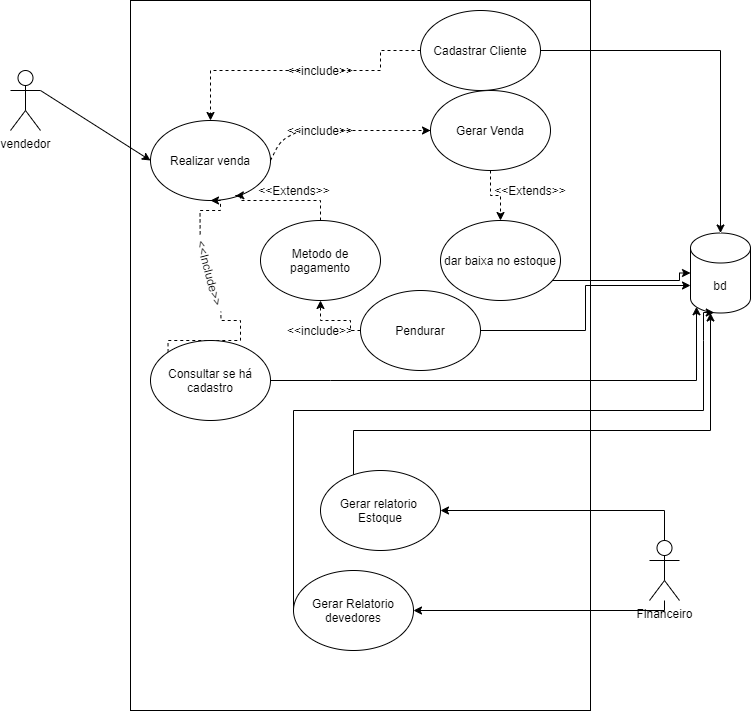

The diagram above was exported from draw.io. Its source (the exported page's mxGraphModel, read from the mxfile embedded in the PNG):
<mxGraphModel dx="2313" dy="2267" grid="1" gridSize="10" guides="1" tooltips="1" connect="1" arrows="1" fold="1" page="1" pageScale="1" pageWidth="827" pageHeight="1169" math="0" shadow="0">
  <root>
    <mxCell id="0" />
    <mxCell id="1" parent="0" />
    <mxCell id="uCO61I7Kqta0Dm2Uan-q-1" value="vendedor" style="shape=umlActor;verticalLabelPosition=bottom;verticalAlign=top;html=1;outlineConnect=0;" vertex="1" parent="1">
      <mxGeometry x="70" y="30" width="30" height="60" as="geometry" />
    </mxCell>
    <mxCell id="uCO61I7Kqta0Dm2Uan-q-3" value="" style="rounded=0;whiteSpace=wrap;html=1;" vertex="1" parent="1">
      <mxGeometry x="190" y="-40" width="460" height="710" as="geometry" />
    </mxCell>
    <mxCell id="uCO61I7Kqta0Dm2Uan-q-4" value="Realizar venda" style="ellipse;whiteSpace=wrap;html=1;" vertex="1" parent="1">
      <mxGeometry x="210" y="80" width="120" height="80" as="geometry" />
    </mxCell>
    <mxCell id="uCO61I7Kqta0Dm2Uan-q-7" value="" style="endArrow=classic;html=1;exitX=1;exitY=0.3333333333333333;exitDx=0;exitDy=0;exitPerimeter=0;entryX=0;entryY=0.5;entryDx=0;entryDy=0;" edge="1" parent="1" source="uCO61I7Kqta0Dm2Uan-q-1" target="uCO61I7Kqta0Dm2Uan-q-4">
      <mxGeometry width="50" height="50" relative="1" as="geometry">
        <mxPoint x="390" y="240" as="sourcePoint" />
        <mxPoint x="440" y="190" as="targetPoint" />
      </mxGeometry>
    </mxCell>
    <mxCell id="uCO61I7Kqta0Dm2Uan-q-29" style="edgeStyle=orthogonalEdgeStyle;rounded=0;orthogonalLoop=1;jettySize=auto;html=1;entryX=0.5;entryY=0;entryDx=0;entryDy=0;dashed=1;" edge="1" parent="1" source="uCO61I7Kqta0Dm2Uan-q-8" target="uCO61I7Kqta0Dm2Uan-q-28">
      <mxGeometry relative="1" as="geometry" />
    </mxCell>
    <mxCell id="uCO61I7Kqta0Dm2Uan-q-8" value="Gerar Venda" style="ellipse;whiteSpace=wrap;html=1;" vertex="1" parent="1">
      <mxGeometry x="490" y="50" width="120" height="80" as="geometry" />
    </mxCell>
    <mxCell id="uCO61I7Kqta0Dm2Uan-q-41" style="edgeStyle=orthogonalEdgeStyle;rounded=0;orthogonalLoop=1;jettySize=auto;html=1;entryX=0;entryY=0.5;entryDx=0;entryDy=0;dashed=1;endArrow=classic;endFill=1;exitX=1;exitY=0.5;exitDx=0;exitDy=0;" edge="1" parent="1" source="uCO61I7Kqta0Dm2Uan-q-13" target="uCO61I7Kqta0Dm2Uan-q-8">
      <mxGeometry relative="1" as="geometry">
        <Array as="points">
          <mxPoint x="490" y="90" />
        </Array>
      </mxGeometry>
    </mxCell>
    <mxCell id="uCO61I7Kqta0Dm2Uan-q-13" value="&amp;lt;&amp;lt;include&amp;gt;&amp;gt;" style="text;html=1;strokeColor=none;fillColor=none;align=center;verticalAlign=middle;whiteSpace=wrap;rounded=0;" vertex="1" parent="1">
      <mxGeometry x="360" y="80" width="40" height="20" as="geometry" />
    </mxCell>
    <mxCell id="uCO61I7Kqta0Dm2Uan-q-17" value="" style="endArrow=none;dashed=1;html=1;exitX=1;exitY=0.5;exitDx=0;exitDy=0;entryX=0;entryY=0.5;entryDx=0;entryDy=0;" edge="1" parent="1" source="uCO61I7Kqta0Dm2Uan-q-4" target="uCO61I7Kqta0Dm2Uan-q-13">
      <mxGeometry width="50" height="50" relative="1" as="geometry">
        <mxPoint x="330" y="190" as="sourcePoint" />
        <mxPoint x="370" y="90" as="targetPoint" />
        <Array as="points">
          <mxPoint x="340" y="100" />
        </Array>
      </mxGeometry>
    </mxCell>
    <mxCell id="uCO61I7Kqta0Dm2Uan-q-18" value="bd" style="shape=cylinder3;whiteSpace=wrap;html=1;boundedLbl=1;backgroundOutline=1;size=15;" vertex="1" parent="1">
      <mxGeometry x="750" y="192.5" width="60" height="80" as="geometry" />
    </mxCell>
    <mxCell id="uCO61I7Kqta0Dm2Uan-q-27" style="edgeStyle=orthogonalEdgeStyle;rounded=0;orthogonalLoop=1;jettySize=auto;html=1;entryX=0.1;entryY=0.922;entryDx=0;entryDy=0;entryPerimeter=0;exitX=1;exitY=0.5;exitDx=0;exitDy=0;" edge="1" parent="1" source="uCO61I7Kqta0Dm2Uan-q-19" target="uCO61I7Kqta0Dm2Uan-q-18">
      <mxGeometry relative="1" as="geometry">
        <mxPoint x="740" y="280" as="targetPoint" />
        <Array as="points">
          <mxPoint x="390" y="340" />
          <mxPoint x="745" y="340" />
        </Array>
      </mxGeometry>
    </mxCell>
    <mxCell id="uCO61I7Kqta0Dm2Uan-q-32" style="edgeStyle=orthogonalEdgeStyle;rounded=0;orthogonalLoop=1;jettySize=auto;html=1;exitX=0;exitY=0;exitDx=0;exitDy=0;entryX=1;entryY=0.5;entryDx=0;entryDy=0;dashed=1;endArrow=none;endFill=0;" edge="1" parent="1" source="uCO61I7Kqta0Dm2Uan-q-19" target="uCO61I7Kqta0Dm2Uan-q-21">
      <mxGeometry relative="1" as="geometry">
        <Array as="points">
          <mxPoint x="288" y="300" />
          <mxPoint x="300" y="300" />
          <mxPoint x="300" y="280" />
          <mxPoint x="300" y="280" />
        </Array>
      </mxGeometry>
    </mxCell>
    <mxCell id="uCO61I7Kqta0Dm2Uan-q-19" value="Consultar se há cadastro" style="ellipse;whiteSpace=wrap;html=1;" vertex="1" parent="1">
      <mxGeometry x="210" y="300" width="120" height="80" as="geometry" />
    </mxCell>
    <mxCell id="uCO61I7Kqta0Dm2Uan-q-31" style="edgeStyle=orthogonalEdgeStyle;rounded=0;orthogonalLoop=1;jettySize=auto;html=1;exitX=0;exitY=0.5;exitDx=0;exitDy=0;dashed=1;entryX=0.5;entryY=1;entryDx=0;entryDy=0;" edge="1" parent="1" source="uCO61I7Kqta0Dm2Uan-q-21" target="uCO61I7Kqta0Dm2Uan-q-4">
      <mxGeometry relative="1" as="geometry">
        <Array as="points">
          <mxPoint x="260" y="170" />
          <mxPoint x="280" y="170" />
        </Array>
      </mxGeometry>
    </mxCell>
    <mxCell id="uCO61I7Kqta0Dm2Uan-q-21" value="&amp;lt;&amp;lt;Include&amp;gt;&amp;gt;" style="text;html=1;align=center;rotation=75;" vertex="1" parent="1">
      <mxGeometry x="230" y="220" width="80" height="25" as="geometry" />
    </mxCell>
    <mxCell id="uCO61I7Kqta0Dm2Uan-q-33" style="edgeStyle=orthogonalEdgeStyle;rounded=0;orthogonalLoop=1;jettySize=auto;html=1;entryX=0;entryY=0.5;entryDx=0;entryDy=0;entryPerimeter=0;endArrow=classic;endFill=1;" edge="1" parent="1" source="uCO61I7Kqta0Dm2Uan-q-28" target="uCO61I7Kqta0Dm2Uan-q-18">
      <mxGeometry relative="1" as="geometry">
        <Array as="points">
          <mxPoint x="739" y="240" />
        </Array>
      </mxGeometry>
    </mxCell>
    <mxCell id="uCO61I7Kqta0Dm2Uan-q-28" value="dar baixa no estoque" style="ellipse;whiteSpace=wrap;html=1;" vertex="1" parent="1">
      <mxGeometry x="500" y="180" width="120" height="80" as="geometry" />
    </mxCell>
    <mxCell id="uCO61I7Kqta0Dm2Uan-q-39" style="edgeStyle=orthogonalEdgeStyle;rounded=0;orthogonalLoop=1;jettySize=auto;html=1;entryX=1;entryY=0.5;entryDx=0;entryDy=0;dashed=1;endArrow=none;endFill=0;" edge="1" parent="1" source="uCO61I7Kqta0Dm2Uan-q-35" target="uCO61I7Kqta0Dm2Uan-q-37">
      <mxGeometry relative="1" as="geometry" />
    </mxCell>
    <mxCell id="uCO61I7Kqta0Dm2Uan-q-42" style="edgeStyle=orthogonalEdgeStyle;rounded=0;orthogonalLoop=1;jettySize=auto;html=1;entryX=0.5;entryY=0;entryDx=0;entryDy=0;entryPerimeter=0;endArrow=classic;endFill=1;" edge="1" parent="1" source="uCO61I7Kqta0Dm2Uan-q-35" target="uCO61I7Kqta0Dm2Uan-q-18">
      <mxGeometry relative="1" as="geometry" />
    </mxCell>
    <mxCell id="uCO61I7Kqta0Dm2Uan-q-35" value="Cadastrar Cliente" style="ellipse;whiteSpace=wrap;html=1;" vertex="1" parent="1">
      <mxGeometry x="480" y="-30" width="120" height="80" as="geometry" />
    </mxCell>
    <mxCell id="uCO61I7Kqta0Dm2Uan-q-40" style="edgeStyle=orthogonalEdgeStyle;rounded=0;orthogonalLoop=1;jettySize=auto;html=1;entryX=0.5;entryY=0;entryDx=0;entryDy=0;dashed=1;endArrow=classic;endFill=1;" edge="1" parent="1" source="uCO61I7Kqta0Dm2Uan-q-37" target="uCO61I7Kqta0Dm2Uan-q-4">
      <mxGeometry relative="1" as="geometry" />
    </mxCell>
    <mxCell id="uCO61I7Kqta0Dm2Uan-q-37" value="&amp;lt;&amp;lt;include&amp;gt;&amp;gt;&lt;br&gt;" style="text;html=1;strokeColor=none;fillColor=none;align=center;verticalAlign=middle;whiteSpace=wrap;rounded=0;" vertex="1" parent="1">
      <mxGeometry x="360" y="20" width="40" height="20" as="geometry" />
    </mxCell>
    <mxCell id="uCO61I7Kqta0Dm2Uan-q-45" style="edgeStyle=orthogonalEdgeStyle;rounded=0;orthogonalLoop=1;jettySize=auto;html=1;endArrow=classic;endFill=1;" edge="1" parent="1" source="uCO61I7Kqta0Dm2Uan-q-43" target="uCO61I7Kqta0Dm2Uan-q-44">
      <mxGeometry relative="1" as="geometry">
        <Array as="points">
          <mxPoint x="724" y="470" />
        </Array>
      </mxGeometry>
    </mxCell>
    <mxCell id="uCO61I7Kqta0Dm2Uan-q-48" style="edgeStyle=orthogonalEdgeStyle;rounded=0;orthogonalLoop=1;jettySize=auto;html=1;endArrow=classic;endFill=1;" edge="1" parent="1" source="uCO61I7Kqta0Dm2Uan-q-43" target="uCO61I7Kqta0Dm2Uan-q-47">
      <mxGeometry relative="1" as="geometry">
        <Array as="points">
          <mxPoint x="724" y="570" />
        </Array>
      </mxGeometry>
    </mxCell>
    <mxCell id="uCO61I7Kqta0Dm2Uan-q-43" value="Financeiro" style="shape=umlActor;verticalLabelPosition=bottom;verticalAlign=top;html=1;outlineConnect=0;" vertex="1" parent="1">
      <mxGeometry x="709" y="500" width="30" height="60" as="geometry" />
    </mxCell>
    <mxCell id="uCO61I7Kqta0Dm2Uan-q-46" style="edgeStyle=orthogonalEdgeStyle;rounded=0;orthogonalLoop=1;jettySize=auto;html=1;endArrow=classic;endFill=1;" edge="1" parent="1" source="uCO61I7Kqta0Dm2Uan-q-44" target="uCO61I7Kqta0Dm2Uan-q-18">
      <mxGeometry relative="1" as="geometry">
        <Array as="points">
          <mxPoint x="413" y="390" />
          <mxPoint x="770" y="390" />
        </Array>
      </mxGeometry>
    </mxCell>
    <mxCell id="uCO61I7Kqta0Dm2Uan-q-44" value="Gerar relatorio&amp;nbsp; Estoque" style="ellipse;whiteSpace=wrap;html=1;" vertex="1" parent="1">
      <mxGeometry x="380" y="430" width="120" height="80" as="geometry" />
    </mxCell>
    <mxCell id="uCO61I7Kqta0Dm2Uan-q-49" style="edgeStyle=orthogonalEdgeStyle;rounded=0;orthogonalLoop=1;jettySize=auto;html=1;endArrow=classic;endFill=1;entryX=0.396;entryY=0.995;entryDx=0;entryDy=0;entryPerimeter=0;exitX=0;exitY=0.5;exitDx=0;exitDy=0;" edge="1" parent="1" source="uCO61I7Kqta0Dm2Uan-q-47" target="uCO61I7Kqta0Dm2Uan-q-18">
      <mxGeometry relative="1" as="geometry">
        <mxPoint x="770" y="340" as="targetPoint" />
        <Array as="points">
          <mxPoint x="353" y="370" />
          <mxPoint x="763" y="370" />
          <mxPoint x="763" y="300" />
          <mxPoint x="763" y="300" />
        </Array>
      </mxGeometry>
    </mxCell>
    <mxCell id="uCO61I7Kqta0Dm2Uan-q-47" value="Gerar Relatorio&lt;br&gt;devedores" style="ellipse;whiteSpace=wrap;html=1;" vertex="1" parent="1">
      <mxGeometry x="353" y="530" width="120" height="80" as="geometry" />
    </mxCell>
    <mxCell id="uCO61I7Kqta0Dm2Uan-q-51" value="&amp;lt;&amp;lt;Extends&amp;gt;&amp;gt;" style="text;html=1;strokeColor=none;fillColor=none;align=center;verticalAlign=middle;whiteSpace=wrap;rounded=0;" vertex="1" parent="1">
      <mxGeometry x="570" y="140" width="40" height="20" as="geometry" />
    </mxCell>
    <mxCell id="uCO61I7Kqta0Dm2Uan-q-53" style="edgeStyle=orthogonalEdgeStyle;rounded=0;orthogonalLoop=1;jettySize=auto;html=1;entryX=0.709;entryY=0.942;entryDx=0;entryDy=0;entryPerimeter=0;endArrow=classic;endFill=1;dashed=1;" edge="1" parent="1" source="uCO61I7Kqta0Dm2Uan-q-52" target="uCO61I7Kqta0Dm2Uan-q-4">
      <mxGeometry relative="1" as="geometry">
        <Array as="points">
          <mxPoint x="380" y="160" />
          <mxPoint x="300" y="160" />
          <mxPoint x="300" y="155" />
          <mxPoint x="295" y="155" />
        </Array>
      </mxGeometry>
    </mxCell>
    <mxCell id="uCO61I7Kqta0Dm2Uan-q-52" value="Metodo de pagamento" style="ellipse;whiteSpace=wrap;html=1;" vertex="1" parent="1">
      <mxGeometry x="320" y="180" width="120" height="80" as="geometry" />
    </mxCell>
    <mxCell id="uCO61I7Kqta0Dm2Uan-q-54" value="&amp;lt;&amp;lt;Extends&amp;gt;&amp;gt;" style="text;html=1;strokeColor=none;fillColor=none;align=center;verticalAlign=middle;whiteSpace=wrap;rounded=0;" vertex="1" parent="1">
      <mxGeometry x="334" y="140" width="40" height="20" as="geometry" />
    </mxCell>
    <mxCell id="uCO61I7Kqta0Dm2Uan-q-57" style="edgeStyle=orthogonalEdgeStyle;rounded=0;orthogonalLoop=1;jettySize=auto;html=1;exitX=0;exitY=0.5;exitDx=0;exitDy=0;dashed=1;endArrow=classic;endFill=1;" edge="1" parent="1" source="uCO61I7Kqta0Dm2Uan-q-56" target="uCO61I7Kqta0Dm2Uan-q-52">
      <mxGeometry relative="1" as="geometry">
        <Array as="points">
          <mxPoint x="410" y="290" />
          <mxPoint x="410" y="280" />
          <mxPoint x="380" y="280" />
        </Array>
      </mxGeometry>
    </mxCell>
    <mxCell id="uCO61I7Kqta0Dm2Uan-q-62" style="edgeStyle=orthogonalEdgeStyle;rounded=0;orthogonalLoop=1;jettySize=auto;html=1;entryX=0;entryY=0;entryDx=0;entryDy=52.5;entryPerimeter=0;endArrow=classic;endFill=1;" edge="1" parent="1" source="uCO61I7Kqta0Dm2Uan-q-56" target="uCO61I7Kqta0Dm2Uan-q-18">
      <mxGeometry relative="1" as="geometry" />
    </mxCell>
    <mxCell id="uCO61I7Kqta0Dm2Uan-q-56" value="Pendurar" style="ellipse;whiteSpace=wrap;html=1;" vertex="1" parent="1">
      <mxGeometry x="420" y="250" width="120" height="80" as="geometry" />
    </mxCell>
    <mxCell id="uCO61I7Kqta0Dm2Uan-q-58" value="&amp;lt;&amp;lt;include&amp;gt;&amp;gt;" style="text;html=1;strokeColor=none;fillColor=none;align=center;verticalAlign=middle;whiteSpace=wrap;rounded=0;" vertex="1" parent="1">
      <mxGeometry x="360" y="280" width="40" height="20" as="geometry" />
    </mxCell>
    <mxCell id="uCO61I7Kqta0Dm2Uan-q-61" style="edgeStyle=orthogonalEdgeStyle;rounded=0;orthogonalLoop=1;jettySize=auto;html=1;exitX=0.5;exitY=1;exitDx=0;exitDy=0;dashed=1;endArrow=classic;endFill=1;" edge="1" parent="1" source="uCO61I7Kqta0Dm2Uan-q-58" target="uCO61I7Kqta0Dm2Uan-q-58">
      <mxGeometry relative="1" as="geometry" />
    </mxCell>
  </root>
</mxGraphModel>